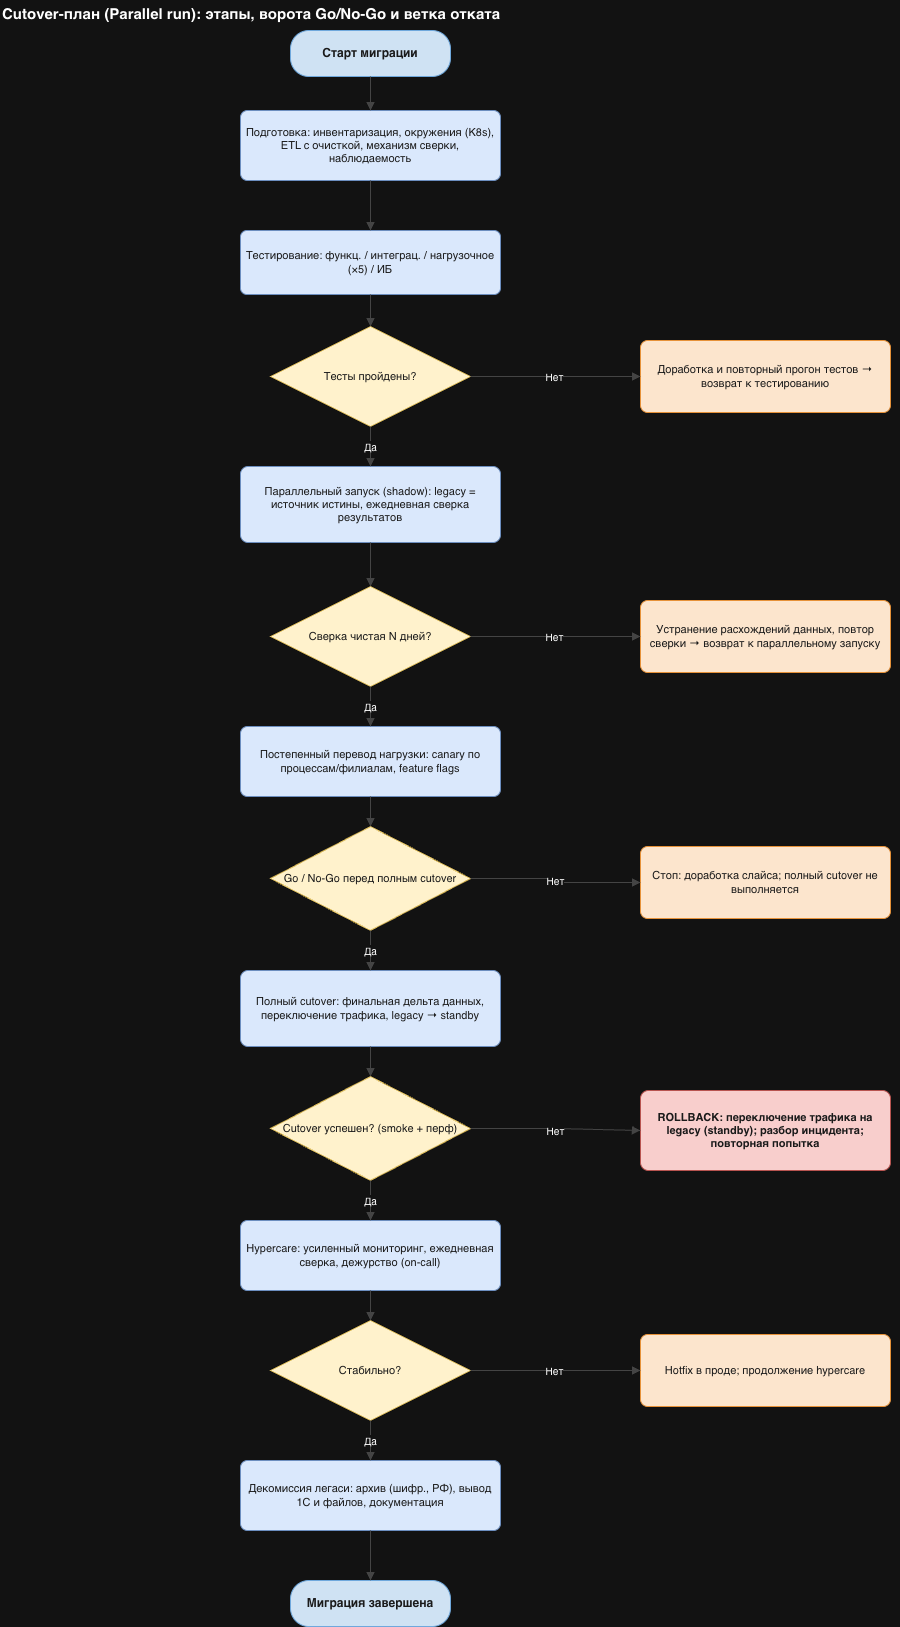

The diagram above was exported from draw.io. Its source (the exported page's mxGraphModel, read from the mxfile embedded in the PNG):
<mxGraphModel dx="2676" dy="1796" grid="1" gridSize="10" guides="1" tooltips="1" connect="1" arrows="1" fold="1" page="1" pageScale="1" pageWidth="1020" pageHeight="1700" math="0" shadow="0">
  <root>
    <mxCell id="0" />
    <mxCell id="1" parent="0" />
    <mxCell id="t0" parent="1" style="text;html=1;align=left;verticalAlign=middle;fontSize=15;fontStyle=1;fontColor=light-dark(#FFFFFF,#FFFFFF);" value="Cutover-план (Parallel run): этапы, ворота Go/No-Go и ветка отката" vertex="1">
      <mxGeometry height="26" width="900" x="60" y="10" as="geometry" />
    </mxCell>
    <mxCell id="n1" parent="1" style="rounded=1;whiteSpace=wrap;html=1;arcSize=40;fillColor=#CFE2F3;strokeColor=#6FA8DC;fontColor=#1A1A1A;fontSize=12;fontStyle=1;" value="Старт миграции" vertex="1">
      <mxGeometry height="46" width="160" x="350" y="40" as="geometry" />
    </mxCell>
    <mxCell id="n2" parent="1" style="rounded=1;whiteSpace=wrap;html=1;arcSize=10;fillColor=#DAE8FC;strokeColor=#6C8EBF;fontColor=#1A1A1A;fontSize=11;" value="Подготовка: инвентаризация, окружения (K8s), ETL с очисткой, механизм сверки, наблюдаемость" vertex="1">
      <mxGeometry height="70" width="260" x="300" y="120" as="geometry" />
    </mxCell>
    <mxCell id="n3" parent="1" style="rounded=1;whiteSpace=wrap;html=1;arcSize=10;fillColor=#DAE8FC;strokeColor=#6C8EBF;fontColor=#1A1A1A;fontSize=11;" value="Тестирование: функц. / интеграц. / нагрузочное (×5) / ИБ" vertex="1">
      <mxGeometry height="64" width="260" x="300" y="240" as="geometry" />
    </mxCell>
    <mxCell id="n4" parent="1" style="rhombus;whiteSpace=wrap;html=1;fillColor=#FFF2CC;strokeColor=#D6B656;fontColor=#1A1A1A;fontSize=11;" value="Тесты пройдены?" vertex="1">
      <mxGeometry height="100" width="200" x="330" y="336" as="geometry" />
    </mxCell>
    <mxCell id="n5" parent="1" style="rounded=1;whiteSpace=wrap;html=1;arcSize=10;fillColor=#DAE8FC;strokeColor=#6C8EBF;fontColor=#1A1A1A;fontSize=11;" value="Параллельный запуск (shadow): legacy = источник истины, ежедневная сверка результатов" vertex="1">
      <mxGeometry height="76" width="260" x="300" y="476" as="geometry" />
    </mxCell>
    <mxCell id="n6" parent="1" style="rhombus;whiteSpace=wrap;html=1;fillColor=#FFF2CC;strokeColor=#D6B656;fontColor=#1A1A1A;fontSize=11;" value="Сверка чистая N дней?" vertex="1">
      <mxGeometry height="100" width="200" x="330" y="596" as="geometry" />
    </mxCell>
    <mxCell id="n7" parent="1" style="rounded=1;whiteSpace=wrap;html=1;arcSize=10;fillColor=#DAE8FC;strokeColor=#6C8EBF;fontColor=#1A1A1A;fontSize=11;" value="Постепенный перевод нагрузки: canary по процессам/филиалам, feature flags" vertex="1">
      <mxGeometry height="70" width="260" x="300" y="736" as="geometry" />
    </mxCell>
    <mxCell id="n8" parent="1" style="rhombus;whiteSpace=wrap;html=1;fillColor=#FFF2CC;strokeColor=#D6B656;fontColor=#1A1A1A;fontSize=11;" value="Go / No-Go перед полным cutover" vertex="1">
      <mxGeometry height="104" width="200" x="330" y="836" as="geometry" />
    </mxCell>
    <mxCell id="n9" parent="1" style="rounded=1;whiteSpace=wrap;html=1;arcSize=10;fillColor=#DAE8FC;strokeColor=#6C8EBF;fontColor=#1A1A1A;fontSize=11;" value="Полный cutover: финальная дельта данных, переключение трафика, legacy → standby" vertex="1">
      <mxGeometry height="76" width="260" x="300" y="980" as="geometry" />
    </mxCell>
    <mxCell id="n10" parent="1" style="rhombus;whiteSpace=wrap;html=1;fillColor=#FFF2CC;strokeColor=#D6B656;fontColor=#1A1A1A;fontSize=11;" value="Cutover успешен? (smoke + перф)" vertex="1">
      <mxGeometry height="104" width="200" x="330" y="1086" as="geometry" />
    </mxCell>
    <mxCell id="n11" parent="1" style="rounded=1;whiteSpace=wrap;html=1;arcSize=10;fillColor=#DAE8FC;strokeColor=#6C8EBF;fontColor=#1A1A1A;fontSize=11;" value="Hypercare: усиленный мониторинг, ежедневная сверка, дежурство (on-call)" vertex="1">
      <mxGeometry height="70" width="260" x="300" y="1230" as="geometry" />
    </mxCell>
    <mxCell id="n12" parent="1" style="rhombus;whiteSpace=wrap;html=1;fillColor=#FFF2CC;strokeColor=#D6B656;fontColor=#1A1A1A;fontSize=11;" value="Стабильно?" vertex="1">
      <mxGeometry height="100" width="200" x="330" y="1330" as="geometry" />
    </mxCell>
    <mxCell id="n13" parent="1" style="rounded=1;whiteSpace=wrap;html=1;arcSize=10;fillColor=#DAE8FC;strokeColor=#6C8EBF;fontColor=#1A1A1A;fontSize=11;" value="Декомиссия легаси: архив (шифр., РФ), вывод 1С и файлов, документация" vertex="1">
      <mxGeometry height="70" width="260" x="300" y="1470" as="geometry" />
    </mxCell>
    <mxCell id="n14" parent="1" style="rounded=1;whiteSpace=wrap;html=1;arcSize=40;fillColor=#CFE2F3;strokeColor=#6FA8DC;fontColor=#1A1A1A;fontSize=12;fontStyle=1;" value="Миграция завершена" vertex="1">
      <mxGeometry height="46" width="160" x="350" y="1590" as="geometry" />
    </mxCell>
    <mxCell id="n15" parent="1" style="rounded=1;whiteSpace=wrap;html=1;arcSize=10;fillColor=#FCE5CD;strokeColor=#E69138;fontColor=#1A1A1A;fontSize=11;" value="Доработка и повторный прогон тестов → возврат к тестированию" vertex="1">
      <mxGeometry height="72" width="250" x="700" y="350" as="geometry" />
    </mxCell>
    <mxCell id="n16" parent="1" style="rounded=1;whiteSpace=wrap;html=1;arcSize=10;fillColor=#FCE5CD;strokeColor=#E69138;fontColor=#1A1A1A;fontSize=11;" value="Устранение расхождений данных, повтор сверки → возврат к параллельному запуску" vertex="1">
      <mxGeometry height="72" width="250" x="700" y="610" as="geometry" />
    </mxCell>
    <mxCell id="n17" parent="1" style="rounded=1;whiteSpace=wrap;html=1;arcSize=10;fillColor=#FCE5CD;strokeColor=#E69138;fontColor=#1A1A1A;fontSize=11;" value="Стоп: доработка слайса; полный cutover не выполняется" vertex="1">
      <mxGeometry height="72" width="250" x="700" y="856" as="geometry" />
    </mxCell>
    <mxCell id="n18" parent="1" style="rounded=1;whiteSpace=wrap;html=1;arcSize=10;fillColor=#F8CECC;strokeColor=#B85450;fontColor=#1A1A1A;fontSize=11;fontStyle=1;" value="ROLLBACK: переключение трафика на legacy (standby); разбор инцидента; повторная попытка" vertex="1">
      <mxGeometry height="80" width="250" x="700" y="1100" as="geometry" />
    </mxCell>
    <mxCell id="n19" parent="1" style="rounded=1;whiteSpace=wrap;html=1;arcSize=10;fillColor=#FCE5CD;strokeColor=#E69138;fontColor=#1A1A1A;fontSize=11;" value="Hotfix в проде; продолжение hypercare" vertex="1">
      <mxGeometry height="72" width="250" x="700" y="1344" as="geometry" />
    </mxCell>
    <mxCell id="n20" edge="1" parent="1" source="n1" style="edgeStyle=orthogonalEdgeStyle;rounded=0;html=1;endArrow=block;fontSize=10;labelBackgroundColor=#FFFFFF;strokeColor=#444444;fontColor=light-dark(#FFFFFF,#FFFFFF);" target="n2" value="">
      <mxGeometry relative="1" as="geometry" />
    </mxCell>
    <mxCell id="n21" edge="1" parent="1" source="n2" style="edgeStyle=orthogonalEdgeStyle;rounded=0;html=1;endArrow=block;fontSize=10;labelBackgroundColor=#FFFFFF;strokeColor=#444444;fontColor=light-dark(#FFFFFF,#FFFFFF);" target="n3" value="">
      <mxGeometry relative="1" as="geometry" />
    </mxCell>
    <mxCell id="n22" edge="1" parent="1" source="n3" style="edgeStyle=orthogonalEdgeStyle;rounded=0;html=1;endArrow=block;fontSize=10;labelBackgroundColor=light-dark(#FFFFFF,#FFFFFF);strokeColor=#444444;fontColor=light-dark(#FFFFFF,#FFFFFF);" target="n4" value="">
      <mxGeometry relative="1" as="geometry" />
    </mxCell>
    <mxCell id="n23" edge="1" parent="1" source="n4" style="edgeStyle=orthogonalEdgeStyle;rounded=0;html=1;endArrow=block;fontSize=10;labelBackgroundColor=#FFFFFF;strokeColor=#444444;fontColor=light-dark(#FFFFFF,#FFFFFF);" target="n5" value="&lt;span style=&quot;background-color: light-dark(rgb(0, 0, 0), rgb(18, 18, 18));&quot;&gt;Да&lt;/span&gt;">
      <mxGeometry relative="1" as="geometry">
        <mxPoint as="offset" />
      </mxGeometry>
    </mxCell>
    <mxCell id="n24" edge="1" parent="1" source="n5" style="edgeStyle=orthogonalEdgeStyle;rounded=0;html=1;endArrow=block;fontSize=10;labelBackgroundColor=#FFFFFF;strokeColor=#444444;" target="n6" value="">
      <mxGeometry relative="1" as="geometry" />
    </mxCell>
    <mxCell id="n25" edge="1" parent="1" source="n6" style="edgeStyle=orthogonalEdgeStyle;rounded=0;html=1;endArrow=block;fontSize=10;labelBackgroundColor=#FFFFFF;strokeColor=#444444;fontColor=light-dark(#FFFFFF,#FFFFFF);" target="n7" value="&lt;span style=&quot;background-color: light-dark(rgb(0, 0, 0), rgb(18, 18, 18));&quot;&gt;Да&lt;/span&gt;">
      <mxGeometry relative="1" as="geometry" />
    </mxCell>
    <mxCell id="n26" edge="1" parent="1" source="n7" style="edgeStyle=orthogonalEdgeStyle;rounded=0;html=1;endArrow=block;fontSize=10;labelBackgroundColor=#FFFFFF;strokeColor=#444444;" target="n8" value="">
      <mxGeometry relative="1" as="geometry" />
    </mxCell>
    <mxCell id="n27" edge="1" parent="1" source="n8" style="edgeStyle=orthogonalEdgeStyle;rounded=0;html=1;endArrow=block;fontSize=10;labelBackgroundColor=#FFFFFF;strokeColor=#444444;" target="n9" value="&lt;span style=&quot;background-color: light-dark(rgb(0, 0, 0), rgb(18, 18, 18));&quot;&gt;Да&lt;/span&gt;">
      <mxGeometry relative="1" as="geometry" />
    </mxCell>
    <mxCell id="n28" edge="1" parent="1" source="n9" style="edgeStyle=orthogonalEdgeStyle;rounded=0;html=1;endArrow=block;fontSize=10;labelBackgroundColor=#FFFFFF;strokeColor=#444444;" target="n10" value="">
      <mxGeometry relative="1" as="geometry" />
    </mxCell>
    <mxCell id="n29" edge="1" parent="1" source="n10" style="edgeStyle=orthogonalEdgeStyle;rounded=0;html=1;endArrow=block;fontSize=10;labelBackgroundColor=#FFFFFF;strokeColor=#444444;" target="n11" value="&lt;span style=&quot;background-color: light-dark(rgb(0, 0, 0), rgb(18, 18, 18));&quot;&gt;Да&lt;/span&gt;">
      <mxGeometry relative="1" as="geometry" />
    </mxCell>
    <mxCell id="n30" edge="1" parent="1" source="n11" style="edgeStyle=orthogonalEdgeStyle;rounded=0;html=1;endArrow=block;fontSize=10;labelBackgroundColor=#FFFFFF;strokeColor=#444444;" target="n12" value="">
      <mxGeometry relative="1" as="geometry" />
    </mxCell>
    <mxCell id="n31" edge="1" parent="1" source="n12" style="edgeStyle=orthogonalEdgeStyle;rounded=0;html=1;endArrow=block;fontSize=10;labelBackgroundColor=#FFFFFF;strokeColor=#444444;" target="n13" value="&lt;span style=&quot;background-color: light-dark(rgb(0, 0, 0), rgb(18, 18, 18));&quot;&gt;Да&lt;/span&gt;">
      <mxGeometry relative="1" as="geometry">
        <mxPoint as="offset" />
      </mxGeometry>
    </mxCell>
    <mxCell id="n32" edge="1" parent="1" source="n13" style="edgeStyle=orthogonalEdgeStyle;rounded=0;html=1;endArrow=block;fontSize=10;labelBackgroundColor=#FFFFFF;strokeColor=#444444;" target="n14" value="">
      <mxGeometry relative="1" as="geometry" />
    </mxCell>
    <mxCell id="n33" edge="1" parent="1" source="n4" style="edgeStyle=orthogonalEdgeStyle;rounded=0;html=1;endArrow=block;fontSize=10;labelBackgroundColor=#FFFFFF;strokeColor=#444444;" target="n15" value="&lt;span style=&quot;background-color: light-dark(rgb(0, 0, 0), rgb(18, 18, 18));&quot;&gt;Нет&lt;/span&gt;">
      <mxGeometry relative="1" as="geometry" />
    </mxCell>
    <mxCell id="n34" edge="1" parent="1" source="n6" style="edgeStyle=orthogonalEdgeStyle;rounded=0;html=1;endArrow=block;fontSize=10;labelBackgroundColor=#FFFFFF;strokeColor=#444444;fontColor=light-dark(#FFFFFF,#FFFFFF);" target="n16" value="&lt;span style=&quot;background-color: light-dark(rgb(0, 0, 0), rgb(18, 18, 18));&quot;&gt;Нет&lt;/span&gt;">
      <mxGeometry relative="1" as="geometry">
        <mxPoint as="offset" />
      </mxGeometry>
    </mxCell>
    <mxCell id="n35" edge="1" parent="1" source="n8" style="edgeStyle=orthogonalEdgeStyle;rounded=0;html=1;endArrow=block;fontSize=10;labelBackgroundColor=#FFFFFF;strokeColor=#444444;" target="n17" value="&lt;span style=&quot;background-color: light-dark(rgb(0, 0, 0), rgb(18, 18, 18));&quot;&gt;Нет&lt;/span&gt;">
      <mxGeometry relative="1" as="geometry" />
    </mxCell>
    <mxCell id="n36" edge="1" parent="1" source="n10" style="edgeStyle=orthogonalEdgeStyle;rounded=0;html=1;endArrow=block;fontSize=10;labelBackgroundColor=#FFFFFF;strokeColor=#444444;" target="n18" value="&lt;span style=&quot;background-color: light-dark(rgb(0, 0, 0), rgb(18, 18, 18));&quot;&gt;Нет&lt;/span&gt;">
      <mxGeometry relative="1" x="-0.0033" as="geometry">
        <mxPoint as="offset" />
      </mxGeometry>
    </mxCell>
    <mxCell id="n37" edge="1" parent="1" source="n12" style="edgeStyle=orthogonalEdgeStyle;rounded=0;html=1;endArrow=block;fontSize=10;labelBackgroundColor=#FFFFFF;strokeColor=#444444;" target="n19" value="&lt;span style=&quot;background-color: light-dark(rgb(0, 0, 0), rgb(18, 18, 18));&quot;&gt;Нет&lt;/span&gt;">
      <mxGeometry relative="1" as="geometry" />
    </mxCell>
  </root>
</mxGraphModel>